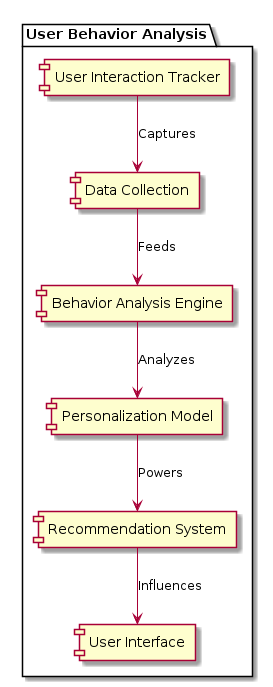

The diagram above was rendered by PlantUML. Its source (embedded in the PNG):
@startuml

package "User Behavior Analysis" {
  [User Interaction Tracker] --> [Data Collection]: Captures
  [Data Collection] --> [Behavior Analysis Engine]: Feeds
  [Behavior Analysis Engine] --> [Personalization Model]: Analyzes
  [Personalization Model] --> [Recommendation System]: Powers
  [Recommendation System] -down-> [User Interface]: Influences
}

@enduml